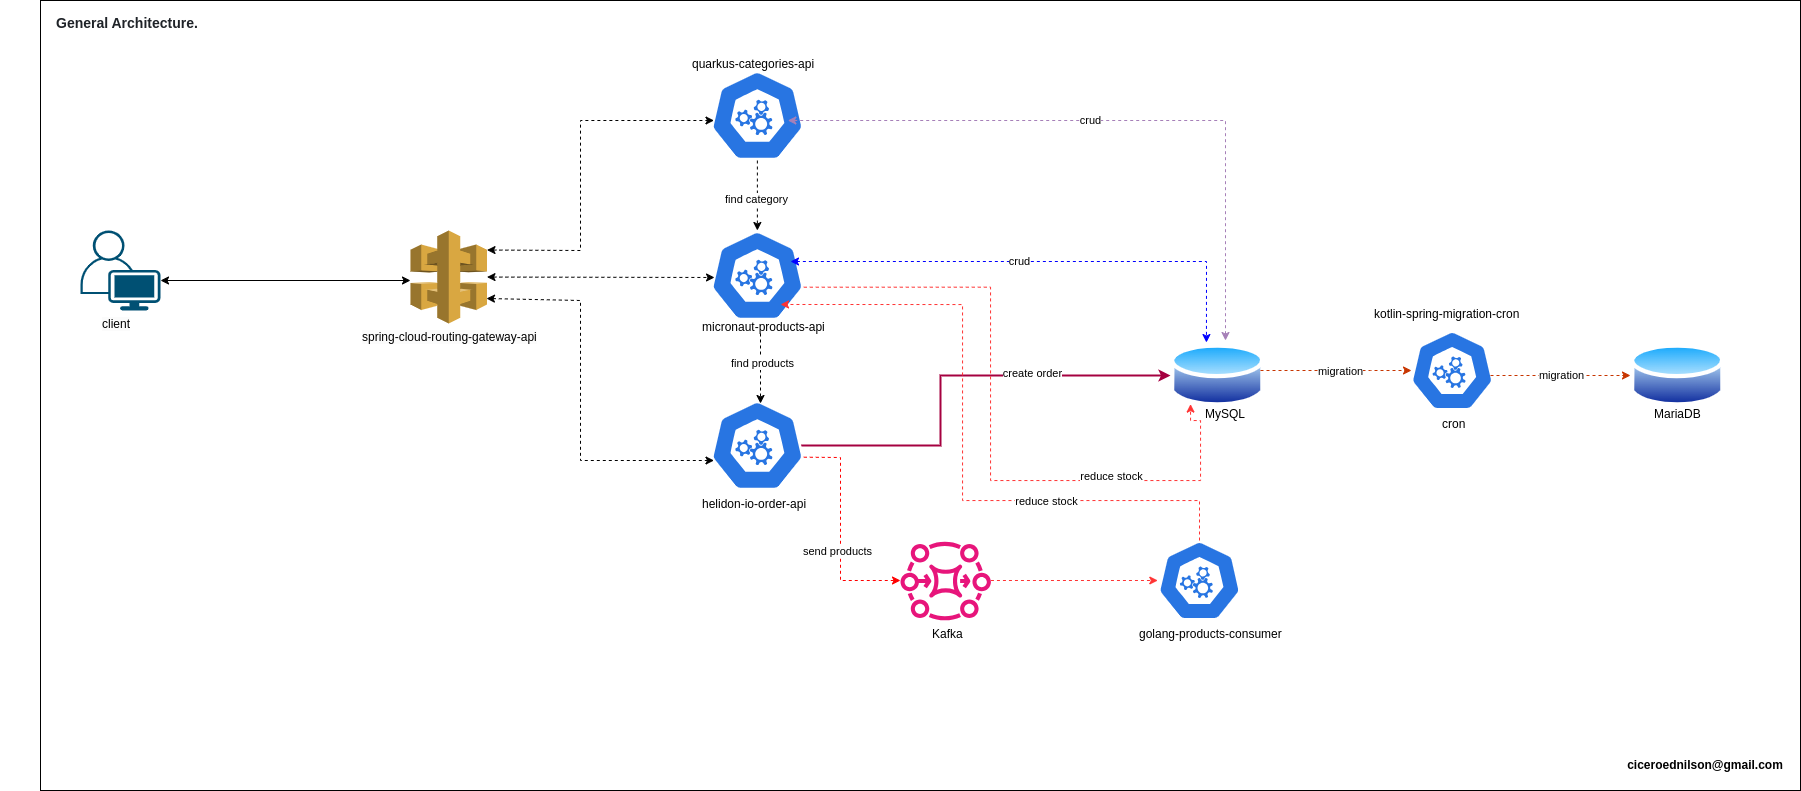

The diagram above was exported from draw.io. Its source (the exported page's mxGraphModel, read from the mxfile embedded in the PNG):
<mxGraphModel dx="2303" dy="865" grid="1" gridSize="10" guides="1" tooltips="1" connect="1" arrows="1" fold="1" page="1" pageScale="1" pageWidth="850" pageHeight="1100" math="0" shadow="0">
  <root>
    <mxCell id="0" />
    <mxCell id="1" parent="0" />
    <mxCell id="Ny-yQB6kpH-PoXHxWg6S-68" value="" style="rounded=0;whiteSpace=wrap;html=1;" vertex="1" parent="1">
      <mxGeometry x="-260" y="50" width="1760" height="790" as="geometry" />
    </mxCell>
    <mxCell id="Ny-yQB6kpH-PoXHxWg6S-4" value="" style="outlineConnect=0;dashed=0;verticalLabelPosition=bottom;verticalAlign=top;align=center;html=1;shape=mxgraph.aws3.api_gateway;fillColor=#D9A741;gradientColor=none;" vertex="1" parent="1">
      <mxGeometry x="110" y="280" width="76.5" height="93" as="geometry" />
    </mxCell>
    <mxCell id="Ny-yQB6kpH-PoXHxWg6S-6" value="&lt;span style=&quot;color: rgb(0, 0, 0); font-family: Helvetica; font-size: 12px; font-style: normal; font-variant-ligatures: normal; font-variant-caps: normal; font-weight: 400; letter-spacing: normal; orphans: 2; text-align: center; text-indent: 0px; text-transform: none; widows: 2; word-spacing: 0px; -webkit-text-stroke-width: 0px; white-space: normal; background-color: rgb(251, 251, 251); text-decoration-thickness: initial; text-decoration-style: initial; text-decoration-color: initial; display: inline !important; float: none;&quot;&gt;spring-cloud-routing-gateway-api&lt;/span&gt;" style="text;whiteSpace=wrap;html=1;" vertex="1" parent="1">
      <mxGeometry x="60" y="373" width="190" height="40" as="geometry" />
    </mxCell>
    <mxCell id="Ny-yQB6kpH-PoXHxWg6S-28" style="edgeStyle=orthogonalEdgeStyle;rounded=0;orthogonalLoop=1;jettySize=auto;html=1;exitX=0.005;exitY=0.63;exitDx=0;exitDy=0;exitPerimeter=0;entryX=0.005;entryY=0.63;entryDx=0;entryDy=0;entryPerimeter=0;" edge="1" parent="1" source="Ny-yQB6kpH-PoXHxWg6S-8" target="Ny-yQB6kpH-PoXHxWg6S-8">
      <mxGeometry relative="1" as="geometry">
        <mxPoint x="400" y="330" as="targetPoint" />
      </mxGeometry>
    </mxCell>
    <mxCell id="Ny-yQB6kpH-PoXHxWg6S-8" value="" style="aspect=fixed;sketch=0;html=1;dashed=0;whitespace=wrap;verticalLabelPosition=bottom;verticalAlign=top;fillColor=#2875E2;strokeColor=#ffffff;points=[[0.005,0.63,0],[0.1,0.2,0],[0.9,0.2,0],[0.5,0,0],[0.995,0.63,0],[0.72,0.99,0],[0.5,1,0],[0.28,0.99,0]];shape=mxgraph.kubernetes.icon2;prIcon=api;align=center;fontFamily=Helvetica;fontSize=12;fontColor=default;" vertex="1" parent="1">
      <mxGeometry x="410" y="280" width="93.75" height="90" as="geometry" />
    </mxCell>
    <mxCell id="Ny-yQB6kpH-PoXHxWg6S-11" value="quarkus-categories-api" style="text;whiteSpace=wrap;" vertex="1" parent="1">
      <mxGeometry x="390" y="100" width="160" height="40" as="geometry" />
    </mxCell>
    <mxCell id="Ny-yQB6kpH-PoXHxWg6S-12" value="micronaut-products-api" style="text;whiteSpace=wrap;" vertex="1" parent="1">
      <mxGeometry x="400" y="363" width="160" height="40" as="geometry" />
    </mxCell>
    <mxCell id="Ny-yQB6kpH-PoXHxWg6S-13" value="helidon-io-order-api" style="text;whiteSpace=wrap;" vertex="1" parent="1">
      <mxGeometry x="400" y="540" width="140" height="40" as="geometry" />
    </mxCell>
    <mxCell id="Ny-yQB6kpH-PoXHxWg6S-14" value="" style="sketch=0;outlineConnect=0;fontColor=#232F3E;gradientColor=none;fillColor=#E7157B;strokeColor=none;dashed=0;verticalLabelPosition=bottom;verticalAlign=top;align=center;html=1;fontSize=12;fontStyle=0;aspect=fixed;pointerEvents=1;shape=mxgraph.aws4.mq_broker;" vertex="1" parent="1">
      <mxGeometry x="600" y="590" width="90.44" height="80" as="geometry" />
    </mxCell>
    <mxCell id="Ny-yQB6kpH-PoXHxWg6S-15" value="Kafka" style="text;whiteSpace=wrap;" vertex="1" parent="1">
      <mxGeometry x="630.22" y="670" width="30" height="40" as="geometry" />
    </mxCell>
    <mxCell id="Ny-yQB6kpH-PoXHxWg6S-17" value="" style="image;aspect=fixed;perimeter=ellipsePerimeter;html=1;align=center;shadow=0;dashed=0;spacingTop=3;image=img/lib/active_directory/database.svg;" vertex="1" parent="1">
      <mxGeometry x="870" y="390" width="94.59" height="70" as="geometry" />
    </mxCell>
    <mxCell id="Ny-yQB6kpH-PoXHxWg6S-18" value="MySQL" style="text;whiteSpace=wrap;" vertex="1" parent="1">
      <mxGeometry x="903.3299999999999" y="450" width="50" height="40" as="geometry" />
    </mxCell>
    <mxCell id="Ny-yQB6kpH-PoXHxWg6S-20" value="" style="image;aspect=fixed;perimeter=ellipsePerimeter;html=1;align=center;shadow=0;dashed=0;spacingTop=3;image=img/lib/active_directory/database.svg;" vertex="1" parent="1">
      <mxGeometry x="1330" y="390" width="94.59" height="70" as="geometry" />
    </mxCell>
    <mxCell id="Ny-yQB6kpH-PoXHxWg6S-21" value="MariaDB" style="text;whiteSpace=wrap;" vertex="1" parent="1">
      <mxGeometry x="1352.3" y="450" width="50" height="40" as="geometry" />
    </mxCell>
    <mxCell id="Ny-yQB6kpH-PoXHxWg6S-22" value="" style="aspect=fixed;sketch=0;html=1;dashed=0;whitespace=wrap;verticalLabelPosition=bottom;verticalAlign=top;fillColor=#2875E2;strokeColor=#ffffff;points=[[0.005,0.63,0],[0.1,0.2,0],[0.9,0.2,0],[0.5,0,0],[0.995,0.63,0],[0.72,0.99,0],[0.5,1,0],[0.28,0.99,0]];shape=mxgraph.kubernetes.icon2;prIcon=api" vertex="1" parent="1">
      <mxGeometry x="1110" y="380" width="83.33" height="80" as="geometry" />
    </mxCell>
    <mxCell id="Ny-yQB6kpH-PoXHxWg6S-23" value="kotlin-spring-migration-cron" style="text;whiteSpace=wrap;" vertex="1" parent="1">
      <mxGeometry x="1071.66" y="350" width="160" height="40" as="geometry" />
    </mxCell>
    <mxCell id="Ny-yQB6kpH-PoXHxWg6S-25" value="" style="aspect=fixed;sketch=0;html=1;dashed=0;whitespace=wrap;verticalLabelPosition=bottom;verticalAlign=top;fillColor=#2875E2;strokeColor=#ffffff;points=[[0.005,0.63,0],[0.1,0.2,0],[0.9,0.2,0],[0.5,0,0],[0.995,0.63,0],[0.72,0.99,0],[0.5,1,0],[0.28,0.99,0]];shape=mxgraph.kubernetes.icon2;prIcon=api" vertex="1" parent="1">
      <mxGeometry x="857.3" y="590" width="83.33" height="80" as="geometry" />
    </mxCell>
    <mxCell id="Ny-yQB6kpH-PoXHxWg6S-26" value="golang-products-consumer" style="text;whiteSpace=wrap;" vertex="1" parent="1">
      <mxGeometry x="837.3" y="670" width="160" height="40" as="geometry" />
    </mxCell>
    <mxCell id="Ny-yQB6kpH-PoXHxWg6S-27" value="" style="endArrow=classic;startArrow=classic;html=1;rounded=0;dashed=1;entryX=0.043;entryY=0.522;entryDx=0;entryDy=0;entryPerimeter=0;strokeColor=default;align=center;verticalAlign=middle;fontFamily=Helvetica;fontSize=11;fontColor=default;labelBackgroundColor=default;" edge="1" parent="1" source="Ny-yQB6kpH-PoXHxWg6S-4" target="Ny-yQB6kpH-PoXHxWg6S-8">
      <mxGeometry width="50" height="50" relative="1" as="geometry">
        <mxPoint x="180" y="540" as="sourcePoint" />
        <mxPoint x="230" y="490" as="targetPoint" />
      </mxGeometry>
    </mxCell>
    <mxCell id="Ny-yQB6kpH-PoXHxWg6S-29" value="" style="aspect=fixed;sketch=0;html=1;dashed=0;whitespace=wrap;verticalLabelPosition=bottom;verticalAlign=top;fillColor=#2875E2;strokeColor=#ffffff;points=[[0.005,0.63,0],[0.1,0.2,0],[0.9,0.2,0],[0.5,0,0],[0.995,0.63,0],[0.72,0.99,0],[0.5,1,0],[0.28,0.99,0]];shape=mxgraph.kubernetes.icon2;prIcon=api;align=center;fontFamily=Helvetica;fontSize=12;fontColor=default;" vertex="1" parent="1">
      <mxGeometry x="410" y="120" width="93.75" height="90" as="geometry" />
    </mxCell>
    <mxCell id="Ny-yQB6kpH-PoXHxWg6S-57" style="edgeStyle=orthogonalEdgeStyle;rounded=0;orthogonalLoop=1;jettySize=auto;html=1;fillColor=#d80073;strokeColor=#A50040;strokeWidth=2;" edge="1" parent="1" target="Ny-yQB6kpH-PoXHxWg6S-17">
      <mxGeometry relative="1" as="geometry">
        <mxPoint x="490" y="495" as="sourcePoint" />
        <Array as="points">
          <mxPoint x="640" y="495" />
          <mxPoint x="640" y="425" />
        </Array>
      </mxGeometry>
    </mxCell>
    <mxCell id="Ny-yQB6kpH-PoXHxWg6S-58" value="create order" style="edgeLabel;html=1;align=center;verticalAlign=middle;resizable=0;points=[];" vertex="1" connectable="0" parent="Ny-yQB6kpH-PoXHxWg6S-57">
      <mxGeometry x="0.3857" y="3" relative="1" as="geometry">
        <mxPoint as="offset" />
      </mxGeometry>
    </mxCell>
    <mxCell id="Ny-yQB6kpH-PoXHxWg6S-30" value="" style="aspect=fixed;sketch=0;html=1;dashed=0;whitespace=wrap;verticalLabelPosition=bottom;verticalAlign=top;fillColor=#2875E2;strokeColor=#ffffff;points=[[0.005,0.63,0],[0.1,0.2,0],[0.9,0.2,0],[0.5,0,0],[0.995,0.63,0],[0.72,0.99,0],[0.5,1,0],[0.28,0.99,0]];shape=mxgraph.kubernetes.icon2;prIcon=api;align=center;fontFamily=Helvetica;fontSize=12;fontColor=default;" vertex="1" parent="1">
      <mxGeometry x="410" y="450" width="93.75" height="90" as="geometry" />
    </mxCell>
    <mxCell id="Ny-yQB6kpH-PoXHxWg6S-31" value="" style="endArrow=classic;html=1;rounded=0;entryX=0.5;entryY=0;entryDx=0;entryDy=0;entryPerimeter=0;exitX=0.5;exitY=1;exitDx=0;exitDy=0;exitPerimeter=0;dashed=1;strokeColor=default;align=center;verticalAlign=middle;fontFamily=Helvetica;fontSize=11;fontColor=default;labelBackgroundColor=default;" edge="1" parent="1" source="Ny-yQB6kpH-PoXHxWg6S-29" target="Ny-yQB6kpH-PoXHxWg6S-8">
      <mxGeometry width="50" height="50" relative="1" as="geometry">
        <mxPoint x="380" y="290" as="sourcePoint" />
        <mxPoint x="430" y="240" as="targetPoint" />
        <Array as="points" />
      </mxGeometry>
    </mxCell>
    <mxCell id="Ny-yQB6kpH-PoXHxWg6S-51" value="find category" style="edgeLabel;html=1;align=center;verticalAlign=middle;resizable=0;points=[];" vertex="1" connectable="0" parent="Ny-yQB6kpH-PoXHxWg6S-31">
      <mxGeometry x="0.1143" y="-1" relative="1" as="geometry">
        <mxPoint as="offset" />
      </mxGeometry>
    </mxCell>
    <mxCell id="Ny-yQB6kpH-PoXHxWg6S-32" value="" style="endArrow=classic;html=1;rounded=0;exitX=0.995;exitY=0.63;exitDx=0;exitDy=0;exitPerimeter=0;dashed=1;strokeColor=#FF0000;align=center;verticalAlign=middle;fontFamily=Helvetica;fontSize=11;fontColor=default;labelBackgroundColor=default;fillColor=#f8cecc;" edge="1" parent="1" source="Ny-yQB6kpH-PoXHxWg6S-30" target="Ny-yQB6kpH-PoXHxWg6S-14">
      <mxGeometry width="50" height="50" relative="1" as="geometry">
        <mxPoint x="580" y="490" as="sourcePoint" />
        <mxPoint x="580.495" y="567" as="targetPoint" />
        <Array as="points">
          <mxPoint x="540" y="507" />
          <mxPoint x="540" y="630" />
        </Array>
      </mxGeometry>
    </mxCell>
    <mxCell id="Ny-yQB6kpH-PoXHxWg6S-42" value="send products" style="edgeLabel;html=1;align=center;verticalAlign=middle;resizable=0;points=[];" vertex="1" connectable="0" parent="Ny-yQB6kpH-PoXHxWg6S-32">
      <mxGeometry x="0.1899" y="-4" relative="1" as="geometry">
        <mxPoint as="offset" />
      </mxGeometry>
    </mxCell>
    <mxCell id="Ny-yQB6kpH-PoXHxWg6S-35" value="" style="endArrow=classic;startArrow=classic;html=1;rounded=0;dashed=1;entryX=0.043;entryY=0.522;entryDx=0;entryDy=0;entryPerimeter=0;exitX=1;exitY=0.21;exitDx=0;exitDy=0;exitPerimeter=0;" edge="1" parent="1" source="Ny-yQB6kpH-PoXHxWg6S-4">
      <mxGeometry width="50" height="50" relative="1" as="geometry">
        <mxPoint x="186.5" y="170" as="sourcePoint" />
        <mxPoint x="413.5" y="170" as="targetPoint" />
        <Array as="points">
          <mxPoint x="280" y="300" />
          <mxPoint x="280" y="170" />
        </Array>
      </mxGeometry>
    </mxCell>
    <mxCell id="Ny-yQB6kpH-PoXHxWg6S-36" value="" style="endArrow=classic;startArrow=classic;html=1;rounded=0;dashed=1;entryX=0.043;entryY=0.522;entryDx=0;entryDy=0;entryPerimeter=0;exitX=0.993;exitY=0.731;exitDx=0;exitDy=0;exitPerimeter=0;" edge="1" parent="1" source="Ny-yQB6kpH-PoXHxWg6S-4">
      <mxGeometry width="50" height="50" relative="1" as="geometry">
        <mxPoint x="186.5" y="510" as="sourcePoint" />
        <mxPoint x="413.5" y="510" as="targetPoint" />
        <Array as="points">
          <mxPoint x="280" y="350" />
          <mxPoint x="280" y="510" />
        </Array>
      </mxGeometry>
    </mxCell>
    <mxCell id="Ny-yQB6kpH-PoXHxWg6S-37" value="" style="endArrow=classic;html=1;rounded=0;entryX=0.5;entryY=0;entryDx=0;entryDy=0;entryPerimeter=0;exitX=0.5;exitY=1;exitDx=0;exitDy=0;exitPerimeter=0;dashed=1;strokeColor=default;align=center;verticalAlign=middle;fontFamily=Helvetica;fontSize=11;fontColor=default;labelBackgroundColor=default;" edge="1" parent="1">
      <mxGeometry width="50" height="50" relative="1" as="geometry">
        <mxPoint x="460" y="383" as="sourcePoint" />
        <mxPoint x="460" y="453" as="targetPoint" />
      </mxGeometry>
    </mxCell>
    <mxCell id="Ny-yQB6kpH-PoXHxWg6S-46" value="find products" style="edgeLabel;html=1;align=center;verticalAlign=middle;resizable=0;points=[];" vertex="1" connectable="0" parent="Ny-yQB6kpH-PoXHxWg6S-37">
      <mxGeometry x="-0.1429" y="1" relative="1" as="geometry">
        <mxPoint as="offset" />
      </mxGeometry>
    </mxCell>
    <mxCell id="Ny-yQB6kpH-PoXHxWg6S-38" value="" style="endArrow=classic;html=1;rounded=0;entryX=0;entryY=0.5;entryDx=0;entryDy=0;entryPerimeter=0;dashed=1;strokeColor=#FF3333;align=center;verticalAlign=middle;fontFamily=Helvetica;fontSize=11;fontColor=default;labelBackgroundColor=default;" edge="1" parent="1" source="Ny-yQB6kpH-PoXHxWg6S-14" target="Ny-yQB6kpH-PoXHxWg6S-25">
      <mxGeometry width="50" height="50" relative="1" as="geometry">
        <mxPoint x="700" y="620" as="sourcePoint" />
        <mxPoint x="730" y="700" as="targetPoint" />
      </mxGeometry>
    </mxCell>
    <mxCell id="Ny-yQB6kpH-PoXHxWg6S-39" style="edgeStyle=orthogonalEdgeStyle;rounded=0;orthogonalLoop=1;jettySize=auto;html=1;dashed=1;strokeColor=#FF3333;align=center;verticalAlign=middle;fontFamily=Helvetica;fontSize=11;fontColor=default;labelBackgroundColor=default;endArrow=classic;entryX=0.747;entryY=0.822;entryDx=0;entryDy=0;entryPerimeter=0;" edge="1" parent="1" source="Ny-yQB6kpH-PoXHxWg6S-25" target="Ny-yQB6kpH-PoXHxWg6S-8">
      <mxGeometry relative="1" as="geometry">
        <Array as="points">
          <mxPoint x="899" y="550" />
          <mxPoint x="662" y="550" />
          <mxPoint x="662" y="354" />
        </Array>
      </mxGeometry>
    </mxCell>
    <mxCell id="Ny-yQB6kpH-PoXHxWg6S-41" value="reduce stock" style="edgeLabel;html=1;align=center;verticalAlign=middle;resizable=0;points=[];rounded=0;dashed=1;strokeColor=#FF3333;fontFamily=Helvetica;fontSize=11;fontColor=default;labelBackgroundColor=default;" vertex="1" connectable="0" parent="Ny-yQB6kpH-PoXHxWg6S-39">
      <mxGeometry x="-0.4084" relative="1" as="geometry">
        <mxPoint as="offset" />
      </mxGeometry>
    </mxCell>
    <mxCell id="Ny-yQB6kpH-PoXHxWg6S-44" style="edgeStyle=orthogonalEdgeStyle;rounded=0;orthogonalLoop=1;jettySize=auto;html=1;dashed=1;strokeColor=#FF3333;align=center;verticalAlign=middle;fontFamily=Helvetica;fontSize=11;fontColor=default;labelBackgroundColor=default;endArrow=classic;exitX=0.995;exitY=0.63;exitDx=0;exitDy=0;exitPerimeter=0;" edge="1" parent="1" source="Ny-yQB6kpH-PoXHxWg6S-8" target="Ny-yQB6kpH-PoXHxWg6S-17">
      <mxGeometry relative="1" as="geometry">
        <mxPoint x="1148" y="617" as="sourcePoint" />
        <mxPoint x="890" y="490" as="targetPoint" />
        <Array as="points">
          <mxPoint x="690" y="337" />
          <mxPoint x="690" y="530" />
          <mxPoint x="900" y="530" />
          <mxPoint x="900" y="470" />
          <mxPoint x="890" y="470" />
        </Array>
      </mxGeometry>
    </mxCell>
    <mxCell id="Ny-yQB6kpH-PoXHxWg6S-45" value="reduce stock" style="edgeLabel;html=1;align=center;verticalAlign=middle;resizable=0;points=[];rounded=0;dashed=1;strokeColor=#FF3333;fontFamily=Helvetica;fontSize=11;fontColor=default;labelBackgroundColor=default;" vertex="1" connectable="0" parent="Ny-yQB6kpH-PoXHxWg6S-44">
      <mxGeometry x="-0.4084" relative="1" as="geometry">
        <mxPoint x="120" y="176" as="offset" />
      </mxGeometry>
    </mxCell>
    <mxCell id="Ny-yQB6kpH-PoXHxWg6S-47" value="" style="endArrow=classic;startArrow=classic;html=1;rounded=0;dashed=1;entryX=0.38;entryY=0.029;entryDx=0;entryDy=0;entryPerimeter=0;strokeColor=#0000FF;align=center;verticalAlign=middle;fontFamily=Helvetica;fontSize=11;fontColor=default;labelBackgroundColor=default;" edge="1" parent="1" target="Ny-yQB6kpH-PoXHxWg6S-17">
      <mxGeometry width="50" height="50" relative="1" as="geometry">
        <mxPoint x="490" y="311" as="sourcePoint" />
        <mxPoint x="717" y="311" as="targetPoint" />
        <Array as="points">
          <mxPoint x="906" y="311" />
        </Array>
      </mxGeometry>
    </mxCell>
    <mxCell id="Ny-yQB6kpH-PoXHxWg6S-48" value="crud" style="edgeLabel;html=1;align=center;verticalAlign=middle;resizable=0;points=[];rounded=0;dashed=1;strokeColor=#0000FF;fontFamily=Helvetica;fontSize=11;fontColor=default;labelBackgroundColor=default;" vertex="1" connectable="0" parent="Ny-yQB6kpH-PoXHxWg6S-47">
      <mxGeometry x="-0.0826" y="1" relative="1" as="geometry">
        <mxPoint as="offset" />
      </mxGeometry>
    </mxCell>
    <mxCell id="Ny-yQB6kpH-PoXHxWg6S-49" value="" style="endArrow=classic;startArrow=classic;html=1;rounded=0;dashed=1;strokeColor=#A680B8;align=center;verticalAlign=middle;fontFamily=Helvetica;fontSize=11;fontColor=default;labelBackgroundColor=default;" edge="1" parent="1">
      <mxGeometry width="50" height="50" relative="1" as="geometry">
        <mxPoint x="487.33" y="170" as="sourcePoint" />
        <mxPoint x="925" y="390" as="targetPoint" />
        <Array as="points">
          <mxPoint x="925" y="170" />
        </Array>
      </mxGeometry>
    </mxCell>
    <mxCell id="Ny-yQB6kpH-PoXHxWg6S-50" value="crud" style="edgeLabel;html=1;align=center;verticalAlign=middle;resizable=0;points=[];rounded=0;dashed=1;strokeColor=#0000FF;fontFamily=Helvetica;fontSize=11;fontColor=default;labelBackgroundColor=default;" vertex="1" connectable="0" parent="Ny-yQB6kpH-PoXHxWg6S-49">
      <mxGeometry x="-0.0826" y="1" relative="1" as="geometry">
        <mxPoint as="offset" />
      </mxGeometry>
    </mxCell>
    <mxCell id="Ny-yQB6kpH-PoXHxWg6S-52" value="" style="endArrow=classic;html=1;rounded=0;entryX=0.012;entryY=0.5;entryDx=0;entryDy=0;entryPerimeter=0;fillColor=#fa6800;strokeColor=#C73500;dashed=1;" edge="1" parent="1" target="Ny-yQB6kpH-PoXHxWg6S-22">
      <mxGeometry width="50" height="50" relative="1" as="geometry">
        <mxPoint x="960" y="420" as="sourcePoint" />
        <mxPoint x="1010" y="370" as="targetPoint" />
        <Array as="points">
          <mxPoint x="1070" y="420" />
        </Array>
      </mxGeometry>
    </mxCell>
    <mxCell id="Ny-yQB6kpH-PoXHxWg6S-53" value="migration" style="edgeLabel;html=1;align=center;verticalAlign=middle;resizable=0;points=[];" vertex="1" connectable="0" parent="Ny-yQB6kpH-PoXHxWg6S-52">
      <mxGeometry x="0.0059" y="1" relative="1" as="geometry">
        <mxPoint x="4" y="1" as="offset" />
      </mxGeometry>
    </mxCell>
    <mxCell id="Ny-yQB6kpH-PoXHxWg6S-54" value="" style="endArrow=classic;html=1;rounded=0;entryX=0;entryY=0.5;entryDx=0;entryDy=0;fillColor=#fa6800;strokeColor=#C73500;dashed=1;" edge="1" parent="1" target="Ny-yQB6kpH-PoXHxWg6S-20">
      <mxGeometry width="50" height="50" relative="1" as="geometry">
        <mxPoint x="1190" y="425" as="sourcePoint" />
        <mxPoint x="1144.03" y="340" as="targetPoint" />
        <Array as="points" />
      </mxGeometry>
    </mxCell>
    <mxCell id="Ny-yQB6kpH-PoXHxWg6S-55" value="migration" style="edgeLabel;html=1;align=center;verticalAlign=middle;resizable=0;points=[];" vertex="1" connectable="0" parent="Ny-yQB6kpH-PoXHxWg6S-54">
      <mxGeometry x="0.0059" y="1" relative="1" as="geometry">
        <mxPoint as="offset" />
      </mxGeometry>
    </mxCell>
    <mxCell id="Ny-yQB6kpH-PoXHxWg6S-56" value="cron" style="text;whiteSpace=wrap;" vertex="1" parent="1">
      <mxGeometry x="1140" y="460" width="30" height="40" as="geometry" />
    </mxCell>
    <mxCell id="Ny-yQB6kpH-PoXHxWg6S-59" value="" style="endArrow=classic;startArrow=classic;html=1;rounded=0;exitX=1;exitY=0.625;exitDx=0;exitDy=0;exitPerimeter=0;" edge="1" parent="1" source="Ny-yQB6kpH-PoXHxWg6S-63">
      <mxGeometry width="50" height="50" relative="1" as="geometry">
        <mxPoint x="10" y="330" as="sourcePoint" />
        <mxPoint x="110" y="330" as="targetPoint" />
      </mxGeometry>
    </mxCell>
    <mxCell id="Ny-yQB6kpH-PoXHxWg6S-63" value="" style="points=[[0.35,0,0],[0.98,0.51,0],[1,0.71,0],[0.67,1,0],[0,0.795,0],[0,0.65,0]];verticalLabelPosition=bottom;sketch=0;html=1;verticalAlign=top;aspect=fixed;align=center;pointerEvents=1;shape=mxgraph.cisco19.user;fillColor=#005073;strokeColor=none;" vertex="1" parent="1">
      <mxGeometry x="-220" y="280" width="80" height="80" as="geometry" />
    </mxCell>
    <mxCell id="Ny-yQB6kpH-PoXHxWg6S-66" value="&lt;span style=&quot;color: rgb(0, 0, 0); font-family: Helvetica; font-size: 12px; font-style: normal; font-variant-ligatures: normal; font-variant-caps: normal; font-weight: 400; letter-spacing: normal; orphans: 2; text-align: center; text-indent: 0px; text-transform: none; widows: 2; word-spacing: 0px; -webkit-text-stroke-width: 0px; white-space: normal; background-color: rgb(251, 251, 251); text-decoration-thickness: initial; text-decoration-style: initial; text-decoration-color: initial; display: inline !important; float: none;&quot;&gt;client&lt;/span&gt;" style="text;whiteSpace=wrap;html=1;" vertex="1" parent="1">
      <mxGeometry x="-200" y="360" width="40" height="40" as="geometry" />
    </mxCell>
    <mxCell id="Ny-yQB6kpH-PoXHxWg6S-69" value="ciceroednilson@gmail.com" style="text;html=1;align=center;verticalAlign=middle;whiteSpace=wrap;rounded=0;fontStyle=1" vertex="1" parent="1">
      <mxGeometry x="1320" y="800" width="170" height="30" as="geometry" />
    </mxCell>
    <mxCell id="Ny-yQB6kpH-PoXHxWg6S-70" value="&lt;h2 style=&quot;box-sizing: border-box; margin-top: var(--base-size-24); margin-bottom: var(--base-size-16); font-weight: var(--base-text-weight-semibold, 600); line-height: 1.25; padding-bottom: 0.3em; border-bottom: 1px solid var(--borderColor-muted, var(--color-border-muted)); color: rgb(31, 35, 40); font-family: -apple-system, BlinkMacSystemFont, &amp;quot;Segoe UI&amp;quot;, &amp;quot;Noto Sans&amp;quot;, Helvetica, Arial, sans-serif, &amp;quot;Apple Color Emoji&amp;quot;, &amp;quot;Segoe UI Emoji&amp;quot;; text-align: start; background-color: rgb(255, 255, 255); font-size: 14px;&quot; dir=&quot;auto&quot; class=&quot;heading-element&quot; tabindex=&quot;-1&quot;&gt;&amp;nbsp;General Architecture.&lt;/h2&gt;" style="text;html=1;align=center;verticalAlign=middle;whiteSpace=wrap;rounded=0;fontStyle=1;fontSize=14;" vertex="1" parent="1">
      <mxGeometry x="-300" y="60" width="250" height="30" as="geometry" />
    </mxCell>
  </root>
</mxGraphModel>